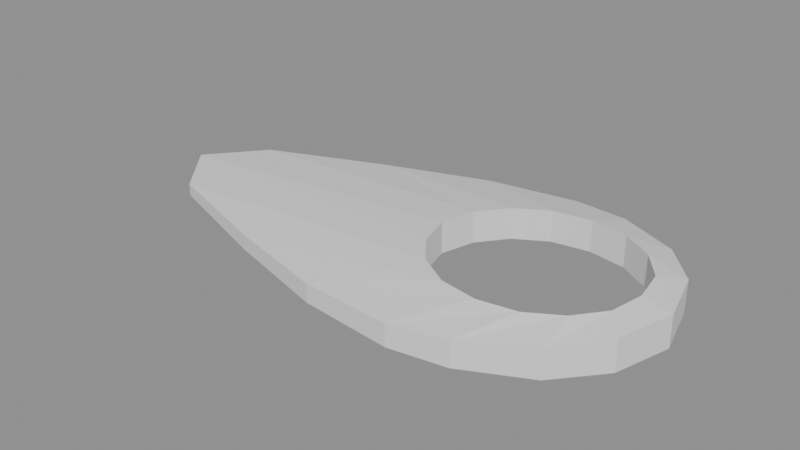 # Source: hive_controller_blockout.blend  (saved by Blender 5.2.44; exported with 4.5.12 LTS)
import bpy
from mathutils import Matrix  # noqa: F401  (used for matrix-valued properties, if any)

bpy.ops.wm.read_factory_settings(use_empty=True)
scene = bpy.context.scene
scene.name = 'Scene'

# ---- meshes
me_hive_controller_shellmesh = bpy.data.meshes.new('hive_controller_shellMesh')
me_hive_controller_shellmesh.from_pydata([(0.055, 0.0, 0.01), (0.05, 0.018, 0.01), (0.038, 0.032, 0.009), (0.018, 0.042, 0.008), (0.0, 0.045, 0.007), (-0.03, 0.042, 0.006), (-0.065, 0.032, 0.005), (-0.105, 0.018, 0.004), (-0.12, 0.0, 0.004), (-0.105, -0.018, 0.004), (-0.065, -0.032, 0.005), (-0.03, -0.042, 0.006), (0.0, -0.045, 0.007), (0.018, -0.042, 0.008), (0.038, -0.032, 0.009), (0.05, -0.018, 0.01), (0.046, 0.0, 0.012), (0.044, 0.011, 0.012), (0.037, 0.02, 0.012), (0.027, 0.026, 0.012), (0.015, 0.028, 0.012), (0.003, 0.026, 0.012), (-0.007, 0.02, 0.012), (-0.014, 0.011, 0.012), (-0.017, 0.0, 0.012), (-0.014, -0.011, 0.012), (-0.007, -0.02, 0.012), (0.003, -0.026, 0.012), (0.015, -0.028, 0.012), (0.027, -0.026, 0.012), (0.037, -0.02, 0.012), (0.044, -0.011, 0.012), (0.055, 0.0, 0.0), (0.05, 0.018, 0.0), (0.038, 0.032, 0.0), (0.018, 0.042, 0.0), (0.0, 0.045, 0.0), (-0.03, 0.042, 0.0), (-0.065, 0.032, 0.0), (-0.105, 0.018, 0.0), (-0.12, 0.0, 0.0), (-0.105, -0.018, 0.0), (-0.065, -0.032, 0.0), (-0.03, -0.042, 0.0), (0.0, -0.045, 0.0), (0.018, -0.042, 0.0), (0.038, -0.032, 0.0), (0.05, -0.018, 0.0), (0.046, 0.0, 0.002), (0.044, 0.011, 0.002), (0.037, 0.02, 0.002), (0.027, 0.026, 0.002), (0.015, 0.028, 0.002), (0.003, 0.026, 0.002), (-0.007, 0.02, 0.002), (-0.014, 0.011, 0.002), (-0.017, 0.0, 0.002), (-0.014, -0.011, 0.002), (-0.007, -0.02, 0.002), (0.003, -0.026, 0.002), (0.015, -0.028, 0.002), (0.027, -0.026, 0.002), (0.037, -0.02, 0.002), (0.044, -0.011, 0.002)], [], [(0, 1, 17, 16), (32, 48, 49, 33), (0, 32, 33, 1), (16, 17, 49, 48), (1, 2, 18, 17), (33, 49, 50, 34), (1, 33, 34, 2), (17, 18, 50, 49), (2, 3, 19, 18), (34, 50, 51, 35), (2, 34, 35, 3), (18, 19, 51, 50), (3, 4, 20, 19), (35, 51, 52, 36), (3, 35, 36, 4), (19, 20, 52, 51), (4, 5, 21, 20), (36, 52, 53, 37), (4, 36, 37, 5), (20, 21, 53, 52), (5, 6, 22, 21), (37, 53, 54, 38), (5, 37, 38, 6), (21, 22, 54, 53), (6, 7, 23, 22), (38, 54, 55, 39), (6, 38, 39, 7), (22, 23, 55, 54), (7, 8, 24, 23), (39, 55, 56, 40), (7, 39, 40, 8), (23, 24, 56, 55), (8, 9, 25, 24), (40, 56, 57, 41), (8, 40, 41, 9), (24, 25, 57, 56), (9, 10, 26, 25), (41, 57, 58, 42), (9, 41, 42, 10), (25, 26, 58, 57), (10, 11, 27, 26), (42, 58, 59, 43), (10, 42, 43, 11), (26, 27, 59, 58), (11, 12, 28, 27), (43, 59, 60, 44), (11, 43, 44, 12), (27, 28, 60, 59), (12, 13, 29, 28), (44, 60, 61, 45), (12, 44, 45, 13), (28, 29, 61, 60), (13, 14, 30, 29), (45, 61, 62, 46), (13, 45, 46, 14), (29, 30, 62, 61), (14, 15, 31, 30), (46, 62, 63, 47), (14, 46, 47, 15), (30, 31, 63, 62), (15, 0, 16, 31), (47, 63, 48, 32), (15, 47, 32, 0), (31, 16, 48, 63)])
_uv = me_hive_controller_shellmesh.uv_layers.new(name='QuadAnnularShellUV')
_uv.uv.foreach_set('vector', [0.0, 0.0, 1.0, 0.0, 1.0, 1.0, 0.0, 1.0, 0.0, 0.0, 1.0, 0.0, 1.0, 1.0, 0.0, 1.0, 0.0, 0.0, 1.0, 0.0, 1.0, 1.0, 0.0, 1.0, 0.0, 0.0, 1.0, 0.0, 1.0, 1.0, 0.0, 1.0, 0.0, 0.0, 1.0, 0.0, 1.0, 1.0, 0.0, 1.0, 0.0, 0.0, 1.0, 0.0, 1.0, 1.0, 0.0, 1.0, 0.0, 0.0, 1.0, 0.0, 1.0, 1.0, 0.0, 1.0, 0.0, 0.0, 1.0, 0.0, 1.0, 1.0, 0.0, 1.0, 0.0, 0.0, 1.0, 0.0, 1.0, 1.0, 0.0, 1.0, 0.0, 0.0, 1.0, 0.0, 1.0, 1.0, 0.0, 1.0, 0.0, 0.0, 1.0, 0.0, 1.0, 1.0, 0.0, 1.0, 0.0, 0.0, 1.0, 0.0, 1.0, 1.0, 0.0, 1.0, 0.0, 0.0, 1.0, 0.0, 1.0, 1.0, 0.0, 1.0, 0.0, 0.0, 1.0, 0.0, 1.0, 1.0, 0.0, 1.0, 0.0, 0.0, 1.0, 0.0, 1.0, 1.0, 0.0, 1.0, 0.0, 0.0, 1.0, 0.0, 1.0, 1.0, 0.0, 1.0, 0.0, 0.0, 1.0, 0.0, 1.0, 1.0, 0.0, 1.0, 0.0, 0.0, 1.0, 0.0, 1.0, 1.0, 0.0, 1.0, 0.0, 0.0, 1.0, 0.0, 1.0, 1.0, 0.0, 1.0, 0.0, 0.0, 1.0, 0.0, 1.0, 1.0, 0.0, 1.0, 0.0, 0.0, 1.0, 0.0, 1.0, 1.0, 0.0, 1.0, 0.0, 0.0, 1.0, 0.0, 1.0, 1.0, 0.0, 1.0, 0.0, 0.0, 1.0, 0.0, 1.0, 1.0, 0.0, 1.0, 0.0, 0.0, 1.0, 0.0, 1.0, 1.0, 0.0, 1.0, 0.0, 0.0, 1.0, 0.0, 1.0, 1.0, 0.0, 1.0, 0.0, 0.0, 1.0, 0.0, 1.0, 1.0, 0.0, 1.0, 0.0, 0.0, 1.0, 0.0, 1.0, 1.0, 0.0, 1.0, 0.0, 0.0, 1.0, 0.0, 1.0, 1.0, 0.0, 1.0, 0.0, 0.0, 1.0, 0.0, 1.0, 1.0, 0.0, 1.0, 0.0, 0.0, 1.0, 0.0, 1.0, 1.0, 0.0, 1.0, 0.0, 0.0, 1.0, 0.0, 1.0, 1.0, 0.0, 1.0, 0.0, 0.0, 1.0, 0.0, 1.0, 1.0, 0.0, 1.0, 0.0, 0.0, 1.0, 0.0, 1.0, 1.0, 0.0, 1.0, 0.0, 0.0, 1.0, 0.0, 1.0, 1.0, 0.0, 1.0, 0.0, 0.0, 1.0, 0.0, 1.0, 1.0, 0.0, 1.0, 0.0, 0.0, 1.0, 0.0, 1.0, 1.0, 0.0, 1.0, 0.0, 0.0, 1.0, 0.0, 1.0, 1.0, 0.0, 1.0, 0.0, 0.0, 1.0, 0.0, 1.0, 1.0, 0.0, 1.0, 0.0, 0.0, 1.0, 0.0, 1.0, 1.0, 0.0, 1.0, 0.0, 0.0, 1.0, 0.0, 1.0, 1.0, 0.0, 1.0, 0.0, 0.0, 1.0, 0.0, 1.0, 1.0, 0.0, 1.0, 0.0, 0.0, 1.0, 0.0, 1.0, 1.0, 0.0, 1.0, 0.0, 0.0, 1.0, 0.0, 1.0, 1.0, 0.0, 1.0, 0.0, 0.0, 1.0, 0.0, 1.0, 1.0, 0.0, 1.0, 0.0, 0.0, 1.0, 0.0, 1.0, 1.0, 0.0, 1.0, 0.0, 0.0, 1.0, 0.0, 1.0, 1.0, 0.0, 1.0, 0.0, 0.0, 1.0, 0.0, 1.0, 1.0, 0.0, 1.0, 0.0, 0.0, 1.0, 0.0, 1.0, 1.0, 0.0, 1.0, 0.0, 0.0, 1.0, 0.0, 1.0, 1.0, 0.0, 1.0, 0.0, 0.0, 1.0, 0.0, 1.0, 1.0, 0.0, 1.0, 0.0, 0.0, 1.0, 0.0, 1.0, 1.0, 0.0, 1.0, 0.0, 0.0, 1.0, 0.0, 1.0, 1.0, 0.0, 1.0, 0.0, 0.0, 1.0, 0.0, 1.0, 1.0, 0.0, 1.0, 0.0, 0.0, 1.0, 0.0, 1.0, 1.0, 0.0, 1.0, 0.0, 0.0, 1.0, 0.0, 1.0, 1.0, 0.0, 1.0, 0.0, 0.0, 1.0, 0.0, 1.0, 1.0, 0.0, 1.0, 0.0, 0.0, 1.0, 0.0, 1.0, 1.0, 0.0, 1.0, 0.0, 0.0, 1.0, 0.0, 1.0, 1.0, 0.0, 1.0, 0.0, 0.0, 1.0, 0.0, 1.0, 1.0, 0.0, 1.0, 0.0, 0.0, 1.0, 0.0, 1.0, 1.0, 0.0, 1.0, 0.0, 0.0, 1.0, 0.0, 1.0, 1.0, 0.0, 1.0, 0.0, 0.0, 1.0, 0.0, 1.0, 1.0, 0.0, 1.0, 0.0, 0.0, 1.0, 0.0, 1.0, 1.0, 0.0, 1.0, 0.0, 0.0, 1.0, 0.0, 1.0, 1.0, 0.0, 1.0])
me_hive_controller_shellmesh.update()

# ---- objects
ob_hive_controller_shell = bpy.data.objects.new('hive_controller_shell', me_hive_controller_shellmesh)

# ---- transforms, parenting, visibility, modifiers, constraints
ob_hive_controller_shell.location = (0.0, 0.0, 0.0)

# ---- collection membership
scene.collection.objects.link(ob_hive_controller_shell)

# ---- scene / render settings (as saved in the file)
scene.frame_start = 1; scene.frame_end = 250; scene.frame_set(1)
scene.render.engine = 'BLENDER_EEVEE_NEXT'
scene.render.bake_bias = 0.0
scene.render.bake_samples = 0
scene.render.compositor_device = 'GPU'
scene.eevee.use_volume_custom_range = False
scene.eevee.fast_gi_thickness_near = 0.1
scene.eevee.fast_gi_thickness_far = 0.0
scene.eevee.ray_tracing_options.screen_trace_thickness = 0.1
bpy.context.view_layer.update()

# ---- added for rendering (the .blend has no active camera and no usable light): camera, sun + grey world if the file has none
cam_auto = bpy.data.cameras.new('AutoCamera')
cam_auto.lens = 50.0
cam_auto.sensor_width = 36.0
cam_auto.clip_end = 1000.0
ob_auto_camera = bpy.data.objects.new('AutoCamera', cam_auto)
scene.collection.objects.link(ob_auto_camera)
ob_auto_camera.location = (0.152545, -0.222054, 0.154036)
ob_auto_camera.rotation_euler = (1.09748, -7.21219e-08, 0.694738)
scene.camera = ob_auto_camera
light_auto_sun = bpy.data.lights.new('AutoSun', 'SUN')
light_auto_sun.energy = 3.0
light_auto_sun.angle = 0.0523599
ob_auto_sun = bpy.data.objects.new('AutoSun', light_auto_sun)
scene.collection.objects.link(ob_auto_sun)
ob_auto_sun.rotation_euler = (0.872665, 0.174533, 0.523599)
if scene.world is None:
    world_auto = bpy.data.worlds.new('AutoWorld')
    world_auto.color = (0.3, 0.3, 0.3)
    scene.world = world_auto
bpy.context.view_layer.update()
